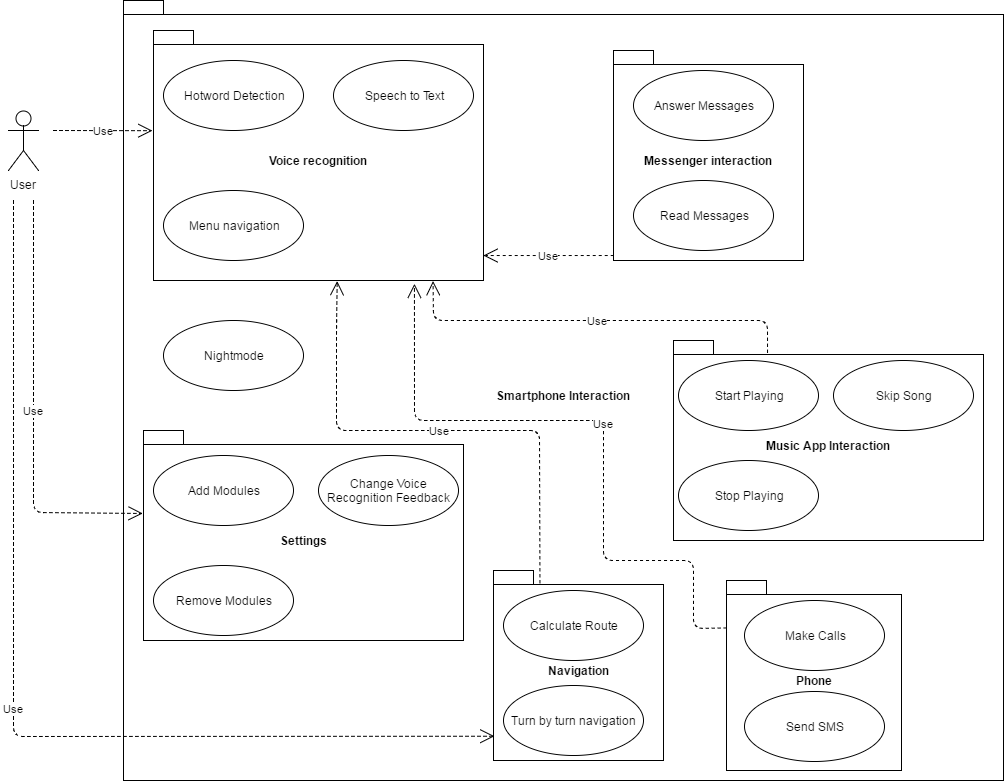

The diagram above was exported from draw.io. Its source (the exported page's mxGraphModel, read from the mxfile embedded in the PNG):
<mxGraphModel dx="2097" dy="406" grid="1" gridSize="10" guides="1" tooltips="1" connect="1" arrows="1" fold="1" page="1" pageScale="1" pageWidth="1169" pageHeight="826" math="0" shadow="0">
  <root>
    <mxCell id="0" />
    <mxCell id="1" parent="0" />
    <mxCell id="4cbf91130e740096-18" value="Smartphone Interaction" style="shape=folder;fontStyle=1;spacingTop=10;tabWidth=40;tabHeight=14;tabPosition=left;html=1;strokeColor=#000000;strokeWidth=1;fillColor=#FFFFFF;" vertex="1" parent="1">
      <mxGeometry x="-10" y="110" width="880" height="780" as="geometry" />
    </mxCell>
    <mxCell id="4cbf91130e740096-2" value="Voice recognition" style="shape=folder;fontStyle=1;spacingTop=10;tabWidth=40;tabHeight=14;tabPosition=left;html=1;strokeColor=#000000;strokeWidth=1;fillColor=#FFFFFF;" vertex="1" parent="1">
      <mxGeometry x="20" y="140" width="330" height="250" as="geometry" />
    </mxCell>
    <mxCell id="4cbf91130e740096-4" value="Hotword Detection" style="ellipse;whiteSpace=wrap;html=1;strokeColor=#000000;strokeWidth=1;fillColor=#FFFFFF;" vertex="1" parent="1">
      <mxGeometry x="30" y="170" width="140" height="70" as="geometry" />
    </mxCell>
    <mxCell id="4cbf91130e740096-5" value="Speech to Text" style="ellipse;whiteSpace=wrap;html=1;strokeColor=#000000;strokeWidth=1;fillColor=#FFFFFF;" vertex="1" parent="1">
      <mxGeometry x="200" y="170" width="140" height="70" as="geometry" />
    </mxCell>
    <mxCell id="4cbf91130e740096-6" value="Menu navigation" style="ellipse;whiteSpace=wrap;html=1;strokeColor=#000000;strokeWidth=1;fillColor=#FFFFFF;" vertex="1" parent="1">
      <mxGeometry x="30" y="300" width="140" height="70" as="geometry" />
    </mxCell>
    <mxCell id="4cbf91130e740096-16" value="Messenger interaction" style="shape=folder;fontStyle=1;spacingTop=10;tabWidth=40;tabHeight=14;tabPosition=left;html=1;strokeColor=#000000;strokeWidth=1;fillColor=#FFFFFF;" vertex="1" parent="1">
      <mxGeometry x="480" y="160" width="190" height="210" as="geometry" />
    </mxCell>
    <mxCell id="4cbf91130e740096-10" value="Answer Messages" style="ellipse;whiteSpace=wrap;html=1;strokeColor=#000000;strokeWidth=1;fillColor=#FFFFFF;" vertex="1" parent="1">
      <mxGeometry x="500" y="180" width="140" height="70" as="geometry" />
    </mxCell>
    <mxCell id="4cbf91130e740096-17" value="Read Messages" style="ellipse;whiteSpace=wrap;html=1;strokeColor=#000000;strokeWidth=1;fillColor=#FFFFFF;" vertex="1" parent="1">
      <mxGeometry x="500" y="290" width="140" height="70" as="geometry" />
    </mxCell>
    <mxCell id="4cbf91130e740096-19" value="Music App Interaction" style="shape=folder;fontStyle=1;spacingTop=10;tabWidth=40;tabHeight=14;tabPosition=left;html=1;strokeColor=#000000;strokeWidth=1;fillColor=#FFFFFF;" vertex="1" parent="1">
      <mxGeometry x="540" y="450" width="310" height="200" as="geometry" />
    </mxCell>
    <mxCell id="4cbf91130e740096-20" value="Start Playing" style="ellipse;whiteSpace=wrap;html=1;strokeColor=#000000;strokeWidth=1;fillColor=#FFFFFF;" vertex="1" parent="1">
      <mxGeometry x="545" y="470" width="140" height="70" as="geometry" />
    </mxCell>
    <mxCell id="4cbf91130e740096-21" value="Stop Playing" style="ellipse;whiteSpace=wrap;html=1;strokeColor=#000000;strokeWidth=1;fillColor=#FFFFFF;" vertex="1" parent="1">
      <mxGeometry x="545" y="570" width="140" height="70" as="geometry" />
    </mxCell>
    <mxCell id="4cbf91130e740096-22" value="Skip Song" style="ellipse;whiteSpace=wrap;html=1;strokeColor=#000000;strokeWidth=1;fillColor=#FFFFFF;" vertex="1" parent="1">
      <mxGeometry x="700" y="470" width="140" height="70" as="geometry" />
    </mxCell>
    <mxCell id="2f120a08a5304e4c-2" value="Use" style="endArrow=open;endSize=12;dashed=1;html=1;exitX=0.303;exitY=0.06;exitPerimeter=0;entryX=0.848;entryY=1.002;entryPerimeter=0;" edge="1" parent="1" source="4cbf91130e740096-19" target="4cbf91130e740096-2">
      <mxGeometry width="160" relative="1" as="geometry">
        <mxPoint x="150" y="420" as="sourcePoint" />
        <mxPoint x="310" y="420" as="targetPoint" />
        <Array as="points">
          <mxPoint x="634" y="430" />
          <mxPoint x="300" y="430" />
        </Array>
      </mxGeometry>
    </mxCell>
    <mxCell id="2f120a08a5304e4c-10" value="Use" style="endArrow=open;endSize=12;dashed=1;html=1;exitX=0;exitY=0.25;entryX=0.791;entryY=1.012;entryPerimeter=0;" edge="1" parent="1" source="4b252547af2cd1d-5" target="4cbf91130e740096-2">
      <mxGeometry width="160" relative="1" as="geometry">
        <mxPoint x="10" y="880" as="sourcePoint" />
        <mxPoint x="170" y="880" as="targetPoint" />
        <Array as="points">
          <mxPoint x="560" y="738" />
          <mxPoint x="560" y="670" />
          <mxPoint x="470" y="670" />
          <mxPoint x="470" y="530" />
          <mxPoint x="281" y="530" />
        </Array>
      </mxGeometry>
    </mxCell>
    <mxCell id="2f120a08a5304e4c-12" value="Use" style="endArrow=open;endSize=12;dashed=1;html=1;exitX=0;exitY=0.975;entryX=1;entryY=0.9;entryPerimeter=0;exitPerimeter=0;" edge="1" parent="1" target="4cbf91130e740096-2" source="4cbf91130e740096-16">
      <mxGeometry width="160" relative="1" as="geometry">
        <mxPoint x="410" y="365" as="sourcePoint" />
        <mxPoint x="170" y="880" as="targetPoint" />
      </mxGeometry>
    </mxCell>
    <mxCell id="38c5464e370ad9a-1" value="Settings" style="shape=folder;fontStyle=1;spacingTop=10;tabWidth=40;tabHeight=14;tabPosition=left;html=1;strokeColor=#000000;strokeWidth=1;fillColor=#FFFFFF;" vertex="1" parent="1">
      <mxGeometry x="10" y="540" width="320" height="210" as="geometry" />
    </mxCell>
    <mxCell id="38c5464e370ad9a-2" value="Add Modules" style="ellipse;whiteSpace=wrap;html=1;strokeColor=#000000;strokeWidth=1;fillColor=#FFFFFF;" vertex="1" parent="1">
      <mxGeometry x="20" y="565" width="140" height="70" as="geometry" />
    </mxCell>
    <mxCell id="38c5464e370ad9a-3" value="Remove Modules" style="ellipse;whiteSpace=wrap;html=1;strokeColor=#000000;strokeWidth=1;fillColor=#FFFFFF;" vertex="1" parent="1">
      <mxGeometry x="20" y="675" width="140" height="70" as="geometry" />
    </mxCell>
    <mxCell id="38c5464e370ad9a-4" value="Navigation" style="shape=folder;fontStyle=1;spacingTop=10;tabWidth=40;tabHeight=14;tabPosition=left;html=1;strokeColor=#000000;strokeWidth=1;fillColor=#FFFFFF;" vertex="1" parent="1">
      <mxGeometry x="360" y="680" width="170" height="190" as="geometry" />
    </mxCell>
    <mxCell id="38c5464e370ad9a-5" value="Calculate Route" style="ellipse;whiteSpace=wrap;html=1;strokeColor=#000000;strokeWidth=1;fillColor=#FFFFFF;" vertex="1" parent="1">
      <mxGeometry x="370" y="700" width="140" height="70" as="geometry" />
    </mxCell>
    <mxCell id="38c5464e370ad9a-6" value="Turn by turn navigation" style="ellipse;whiteSpace=wrap;html=1;strokeColor=#000000;strokeWidth=1;fillColor=#FFFFFF;" vertex="1" parent="1">
      <mxGeometry x="370" y="795" width="140" height="70" as="geometry" />
    </mxCell>
    <mxCell id="38c5464e370ad9a-7" value="Nightmode" style="ellipse;whiteSpace=wrap;html=1;strokeColor=#000000;strokeWidth=1;fillColor=#FFFFFF;" vertex="1" parent="1">
      <mxGeometry x="30" y="430" width="140" height="70" as="geometry" />
    </mxCell>
    <mxCell id="42de1979db77722-3" value="User" style="shape=umlActor;verticalLabelPosition=bottom;labelBackgroundColor=#ffffff;verticalAlign=top;html=1;strokeColor=#000000;strokeWidth=1;fillColor=#FFFFFF;" vertex="1" parent="1">
      <mxGeometry x="-125" y="220" width="30" height="60" as="geometry" />
    </mxCell>
    <mxCell id="4b252547af2cd1d-1" value="Use" style="endArrow=open;endSize=12;dashed=1;html=1;entryX=-0.003;entryY=0.4;entryPerimeter=0;" edge="1" parent="1" target="4cbf91130e740096-2">
      <mxGeometry width="160" relative="1" as="geometry">
        <mxPoint x="-80" y="240" as="sourcePoint" />
        <mxPoint x="-50" y="213" as="targetPoint" />
      </mxGeometry>
    </mxCell>
    <mxCell id="4b252547af2cd1d-2" value="Use" style="endArrow=open;endSize=12;dashed=1;html=1;exitX=0.273;exitY=0.068;exitPerimeter=0;entryX=0.556;entryY=1.002;entryPerimeter=0;" edge="1" parent="1" source="38c5464e370ad9a-4" target="4cbf91130e740096-2">
      <mxGeometry width="160" relative="1" as="geometry">
        <mxPoint x="180.52941176470586" y="560.5294117647059" as="sourcePoint" />
        <mxPoint x="181.70588235294144" y="400.52941176470586" as="targetPoint" />
        <Array as="points">
          <mxPoint x="406" y="540" />
          <mxPoint x="203" y="540" />
          <mxPoint x="203" y="440" />
        </Array>
      </mxGeometry>
    </mxCell>
    <mxCell id="4b252547af2cd1d-3" value="Use" style="endArrow=open;endSize=12;dashed=1;html=1;entryX=-0.002;entryY=0.394;entryPerimeter=0;" edge="1" parent="1" target="38c5464e370ad9a-1">
      <mxGeometry width="160" relative="1" as="geometry">
        <mxPoint x="-100" y="310" as="sourcePoint" />
        <mxPoint x="28.764705882353155" y="249.9411764705883" as="targetPoint" />
        <Array as="points">
          <mxPoint x="-100" y="622" />
        </Array>
      </mxGeometry>
    </mxCell>
    <mxCell id="4b252547af2cd1d-4" value="Use" style="endArrow=open;endSize=12;dashed=1;html=1;entryX=0.004;entryY=0.873;entryPerimeter=0;" edge="1" parent="1" target="38c5464e370ad9a-4">
      <mxGeometry width="160" relative="1" as="geometry">
        <mxPoint x="-120" y="310" as="sourcePoint" />
        <mxPoint x="38.764705882353155" y="259.9411764705883" as="targetPoint" />
        <Array as="points">
          <mxPoint x="-120" y="846" />
        </Array>
      </mxGeometry>
    </mxCell>
    <mxCell id="4b252547af2cd1d-5" value="Phone" style="shape=folder;fontStyle=1;spacingTop=10;tabWidth=40;tabHeight=14;tabPosition=left;html=1;strokeColor=#000000;strokeWidth=1;fillColor=#FFFFFF;" vertex="1" parent="1">
      <mxGeometry x="593" y="690" width="175" height="190" as="geometry" />
    </mxCell>
    <mxCell id="2f120a08a5304e4c-5" value="Make Calls" style="ellipse;whiteSpace=wrap;html=1;strokeColor=#000000;strokeWidth=1;fillColor=#FFFFFF;" vertex="1" parent="1">
      <mxGeometry x="611" y="710" width="140" height="70" as="geometry" />
    </mxCell>
    <mxCell id="4b252547af2cd1d-7" value="Send SMS" style="ellipse;whiteSpace=wrap;html=1;strokeColor=#000000;strokeWidth=1;fillColor=#FFFFFF;" vertex="1" parent="1">
      <mxGeometry x="611" y="801" width="140" height="70" as="geometry" />
    </mxCell>
    <mxCell id="4b252547af2cd1d-8" value="Change Voice Recognition Feedback" style="ellipse;whiteSpace=wrap;html=1;strokeColor=#000000;strokeWidth=1;fillColor=#FFFFFF;" vertex="1" parent="1">
      <mxGeometry x="185" y="565" width="140" height="70" as="geometry" />
    </mxCell>
  </root>
</mxGraphModel>